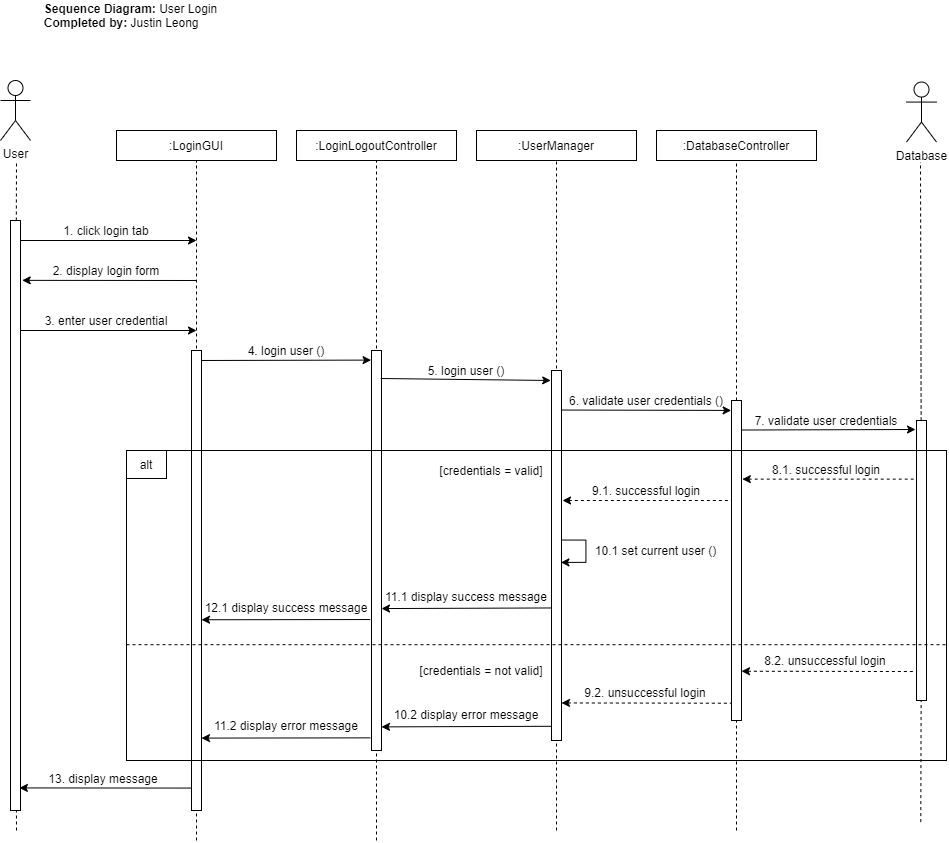

The diagram above was exported from draw.io. Its source (the exported page's mxGraphModel, read from the mxfile embedded in the PNG):
<mxGraphModel dx="1727" dy="-153" grid="1" gridSize="10" guides="1" tooltips="1" connect="1" arrows="1" fold="1" page="1" pageScale="1" pageWidth="850" pageHeight="1100" math="0" shadow="0">
  <root>
    <mxCell id="0" />
    <mxCell id="1" parent="0" />
    <mxCell id="BjMYKMs3sp45NLUGFrZ1-62" value="&lt;b&gt;Sequence Diagram: &lt;/b&gt;User Login&lt;br&gt;&lt;div style=&quot;text-align: left&quot;&gt;&lt;b&gt;Completed by: &lt;/b&gt;Justin Leong&lt;/div&gt;" style="text;html=1;align=center;verticalAlign=middle;resizable=0;points=[];autosize=1;fontStyle=0" vertex="1" parent="1">
      <mxGeometry x="75" y="1120" width="190" height="30" as="geometry" />
    </mxCell>
    <mxCell id="BjMYKMs3sp45NLUGFrZ1-63" value="" style="group" vertex="1" connectable="0" parent="1">
      <mxGeometry x="40" y="1200" width="946" height="760" as="geometry" />
    </mxCell>
    <mxCell id="BjMYKMs3sp45NLUGFrZ1-2" value="" style="endArrow=none;dashed=1;html=1;" edge="1" parent="BjMYKMs3sp45NLUGFrZ1-63" target="BjMYKMs3sp45NLUGFrZ1-5">
      <mxGeometry width="50" height="50" relative="1" as="geometry">
        <mxPoint x="376" y="760" as="sourcePoint" />
        <mxPoint x="446" y="120" as="targetPoint" />
      </mxGeometry>
    </mxCell>
    <mxCell id="BjMYKMs3sp45NLUGFrZ1-3" value="User" style="shape=umlActor;verticalLabelPosition=bottom;verticalAlign=top;html=1;outlineConnect=0;" vertex="1" parent="BjMYKMs3sp45NLUGFrZ1-63">
      <mxGeometry width="30" height="60" as="geometry" />
    </mxCell>
    <mxCell id="BjMYKMs3sp45NLUGFrZ1-4" value=":LoginGUI" style="rounded=0;whiteSpace=wrap;html=1;" vertex="1" parent="BjMYKMs3sp45NLUGFrZ1-63">
      <mxGeometry x="116" y="50" width="160" height="30" as="geometry" />
    </mxCell>
    <mxCell id="BjMYKMs3sp45NLUGFrZ1-5" value=":LoginLogoutController" style="rounded=0;whiteSpace=wrap;html=1;" vertex="1" parent="BjMYKMs3sp45NLUGFrZ1-63">
      <mxGeometry x="296" y="50" width="160" height="30" as="geometry" />
    </mxCell>
    <mxCell id="BjMYKMs3sp45NLUGFrZ1-6" value=":UserManager" style="rounded=0;whiteSpace=wrap;html=1;" vertex="1" parent="BjMYKMs3sp45NLUGFrZ1-63">
      <mxGeometry x="476" y="50" width="160" height="30" as="geometry" />
    </mxCell>
    <mxCell id="BjMYKMs3sp45NLUGFrZ1-7" value="" style="endArrow=none;dashed=1;html=1;" edge="1" parent="BjMYKMs3sp45NLUGFrZ1-63" source="BjMYKMs3sp45NLUGFrZ1-39">
      <mxGeometry width="50" height="50" relative="1" as="geometry">
        <mxPoint x="16" y="730" as="sourcePoint" />
        <mxPoint x="16" y="80" as="targetPoint" />
      </mxGeometry>
    </mxCell>
    <mxCell id="BjMYKMs3sp45NLUGFrZ1-8" value="" style="endArrow=none;dashed=1;html=1;" edge="1" parent="BjMYKMs3sp45NLUGFrZ1-63" target="BjMYKMs3sp45NLUGFrZ1-6">
      <mxGeometry width="50" height="50" relative="1" as="geometry">
        <mxPoint x="556" y="750" as="sourcePoint" />
        <mxPoint x="586.002967032967" y="90" as="targetPoint" />
      </mxGeometry>
    </mxCell>
    <mxCell id="BjMYKMs3sp45NLUGFrZ1-9" value="" style="endArrow=none;dashed=1;html=1;" edge="1" parent="BjMYKMs3sp45NLUGFrZ1-63" source="BjMYKMs3sp45NLUGFrZ1-48">
      <mxGeometry width="50" height="50" relative="1" as="geometry">
        <mxPoint x="736" y="750" as="sourcePoint" />
        <mxPoint x="736" y="80" as="targetPoint" />
      </mxGeometry>
    </mxCell>
    <mxCell id="BjMYKMs3sp45NLUGFrZ1-10" value="" style="endArrow=classic;html=1;" edge="1" parent="BjMYKMs3sp45NLUGFrZ1-63">
      <mxGeometry width="50" height="50" relative="1" as="geometry">
        <mxPoint x="16" y="160" as="sourcePoint" />
        <mxPoint x="196" y="160" as="targetPoint" />
      </mxGeometry>
    </mxCell>
    <mxCell id="BjMYKMs3sp45NLUGFrZ1-11" value="" style="endArrow=none;html=1;dashed=1;" edge="1" parent="BjMYKMs3sp45NLUGFrZ1-63" target="BjMYKMs3sp45NLUGFrZ1-4">
      <mxGeometry width="50" height="50" relative="1" as="geometry">
        <mxPoint x="196" y="760" as="sourcePoint" />
        <mxPoint x="256" y="230" as="targetPoint" />
      </mxGeometry>
    </mxCell>
    <mxCell id="BjMYKMs3sp45NLUGFrZ1-12" value="1. click login tab" style="text;html=1;strokeColor=none;fillColor=none;align=center;verticalAlign=middle;whiteSpace=wrap;rounded=0;" vertex="1" parent="BjMYKMs3sp45NLUGFrZ1-63">
      <mxGeometry x="26" y="140" width="160" height="20" as="geometry" />
    </mxCell>
    <mxCell id="BjMYKMs3sp45NLUGFrZ1-13" value="" style="endArrow=classic;html=1;" edge="1" parent="BjMYKMs3sp45NLUGFrZ1-63">
      <mxGeometry width="50" height="50" relative="1" as="geometry">
        <mxPoint x="16" y="250" as="sourcePoint" />
        <mxPoint x="196" y="250" as="targetPoint" />
      </mxGeometry>
    </mxCell>
    <mxCell id="BjMYKMs3sp45NLUGFrZ1-14" value="3. enter user credential" style="text;html=1;strokeColor=none;fillColor=none;align=center;verticalAlign=middle;whiteSpace=wrap;rounded=0;" vertex="1" parent="BjMYKMs3sp45NLUGFrZ1-63">
      <mxGeometry x="26" y="230" width="160" height="20" as="geometry" />
    </mxCell>
    <mxCell id="BjMYKMs3sp45NLUGFrZ1-15" value="" style="endArrow=classic;html=1;entryX=-0.042;entryY=0.024;entryDx=0;entryDy=0;entryPerimeter=0;" edge="1" parent="BjMYKMs3sp45NLUGFrZ1-63" target="BjMYKMs3sp45NLUGFrZ1-24">
      <mxGeometry width="50" height="50" relative="1" as="geometry">
        <mxPoint x="196" y="280" as="sourcePoint" />
        <mxPoint x="366" y="280" as="targetPoint" />
      </mxGeometry>
    </mxCell>
    <mxCell id="BjMYKMs3sp45NLUGFrZ1-16" value="4. login user ()" style="text;html=1;strokeColor=none;fillColor=none;align=center;verticalAlign=middle;whiteSpace=wrap;rounded=0;" vertex="1" parent="BjMYKMs3sp45NLUGFrZ1-63">
      <mxGeometry x="206" y="260" width="160" height="20" as="geometry" />
    </mxCell>
    <mxCell id="BjMYKMs3sp45NLUGFrZ1-17" value="5. login user ()" style="text;html=1;strokeColor=none;fillColor=none;align=center;verticalAlign=middle;whiteSpace=wrap;rounded=0;" vertex="1" parent="BjMYKMs3sp45NLUGFrZ1-63">
      <mxGeometry x="386" y="280" width="160" height="20" as="geometry" />
    </mxCell>
    <mxCell id="BjMYKMs3sp45NLUGFrZ1-18" value="" style="endArrow=classic;html=1;entryX=-0.032;entryY=0.031;entryDx=0;entryDy=0;entryPerimeter=0;" edge="1" parent="BjMYKMs3sp45NLUGFrZ1-63" target="BjMYKMs3sp45NLUGFrZ1-48">
      <mxGeometry width="50" height="50" relative="1" as="geometry">
        <mxPoint x="552" y="329.52" as="sourcePoint" />
        <mxPoint x="726" y="330" as="targetPoint" />
      </mxGeometry>
    </mxCell>
    <mxCell id="BjMYKMs3sp45NLUGFrZ1-19" value="6. validate user credentials ()" style="text;html=1;strokeColor=none;fillColor=none;align=center;verticalAlign=middle;whiteSpace=wrap;rounded=0;" vertex="1" parent="BjMYKMs3sp45NLUGFrZ1-63">
      <mxGeometry x="566" y="310" width="160" height="20" as="geometry" />
    </mxCell>
    <mxCell id="BjMYKMs3sp45NLUGFrZ1-20" value="" style="endArrow=none;html=1;startArrow=classic;startFill=1;endFill=0;dashed=1;" edge="1" parent="BjMYKMs3sp45NLUGFrZ1-63">
      <mxGeometry width="50" height="50" relative="1" as="geometry">
        <mxPoint x="562" y="420" as="sourcePoint" />
        <mxPoint x="736" y="420" as="targetPoint" />
      </mxGeometry>
    </mxCell>
    <mxCell id="BjMYKMs3sp45NLUGFrZ1-21" value="9.1. successful login" style="text;html=1;strokeColor=none;fillColor=none;align=center;verticalAlign=middle;whiteSpace=wrap;rounded=0;" vertex="1" parent="BjMYKMs3sp45NLUGFrZ1-63">
      <mxGeometry x="566" y="400" width="160" height="20" as="geometry" />
    </mxCell>
    <mxCell id="BjMYKMs3sp45NLUGFrZ1-22" value="[credentials = valid]" style="text;html=1;strokeColor=none;fillColor=none;align=center;verticalAlign=middle;whiteSpace=wrap;rounded=0;" vertex="1" parent="BjMYKMs3sp45NLUGFrZ1-63">
      <mxGeometry x="436" y="380" width="110" height="20" as="geometry" />
    </mxCell>
    <mxCell id="BjMYKMs3sp45NLUGFrZ1-23" value="Database" style="shape=umlActor;verticalLabelPosition=bottom;verticalAlign=top;html=1;outlineConnect=0;" vertex="1" parent="BjMYKMs3sp45NLUGFrZ1-63">
      <mxGeometry x="906" y="1.5699999999999363" width="30" height="60" as="geometry" />
    </mxCell>
    <mxCell id="BjMYKMs3sp45NLUGFrZ1-24" value="" style="rounded=0;whiteSpace=wrap;html=1;" vertex="1" parent="BjMYKMs3sp45NLUGFrZ1-63">
      <mxGeometry x="371" y="270" width="10" height="400" as="geometry" />
    </mxCell>
    <mxCell id="BjMYKMs3sp45NLUGFrZ1-25" value="alt" style="rounded=0;whiteSpace=wrap;html=1;fillColor=none;" vertex="1" parent="BjMYKMs3sp45NLUGFrZ1-63">
      <mxGeometry x="126" y="370" width="40" height="28.000000000000004" as="geometry" />
    </mxCell>
    <mxCell id="BjMYKMs3sp45NLUGFrZ1-26" value="" style="endArrow=classic;html=1;entryX=0.999;entryY=0.773;entryDx=0;entryDy=0;entryPerimeter=0;" edge="1" parent="BjMYKMs3sp45NLUGFrZ1-63">
      <mxGeometry x="126" y="399.3699999999999" width="50" height="50" as="geometry">
        <mxPoint x="556" y="645.77" as="sourcePoint" />
        <mxPoint x="380.9899999999998" y="646.3860000000004" as="targetPoint" />
      </mxGeometry>
    </mxCell>
    <mxCell id="BjMYKMs3sp45NLUGFrZ1-27" value="10.2 display error message" style="text;html=1;strokeColor=none;fillColor=none;align=center;verticalAlign=middle;whiteSpace=wrap;rounded=0;" vertex="1" parent="BjMYKMs3sp45NLUGFrZ1-63">
      <mxGeometry x="386" y="622.7316000000001" width="160" height="22.400000000000002" as="geometry" />
    </mxCell>
    <mxCell id="BjMYKMs3sp45NLUGFrZ1-28" value="[credentials = not valid]" style="text;html=1;strokeColor=none;fillColor=none;align=center;verticalAlign=middle;whiteSpace=wrap;rounded=0;" vertex="1" parent="BjMYKMs3sp45NLUGFrZ1-63">
      <mxGeometry x="416" y="578.5699999999999" width="130" height="22.400000000000002" as="geometry" />
    </mxCell>
    <mxCell id="BjMYKMs3sp45NLUGFrZ1-29" value="" style="endArrow=none;html=1;startArrow=classic;startFill=1;exitX=1.133;exitY=0.354;exitDx=0;exitDy=0;exitPerimeter=0;endFill=0;dashed=1;" edge="1" parent="BjMYKMs3sp45NLUGFrZ1-63">
      <mxGeometry x="126" y="399.3699999999999" width="50" height="50" as="geometry">
        <mxPoint x="561" y="622.4404000000004" as="sourcePoint" />
        <mxPoint x="734.6700000000001" y="622.7316000000001" as="targetPoint" />
      </mxGeometry>
    </mxCell>
    <mxCell id="BjMYKMs3sp45NLUGFrZ1-30" value="9.2. unsuccessful login" style="text;html=1;strokeColor=none;fillColor=none;align=center;verticalAlign=middle;whiteSpace=wrap;rounded=0;" vertex="1" parent="BjMYKMs3sp45NLUGFrZ1-63">
      <mxGeometry x="564.67" y="600.3316" width="160" height="22.400000000000002" as="geometry" />
    </mxCell>
    <mxCell id="BjMYKMs3sp45NLUGFrZ1-31" value="" style="endArrow=classic;html=1;entryX=0.999;entryY=0.773;entryDx=0;entryDy=0;entryPerimeter=0;exitX=-0.126;exitY=0.801;exitDx=0;exitDy=0;exitPerimeter=0;" edge="1" parent="BjMYKMs3sp45NLUGFrZ1-63">
      <mxGeometry x="126" y="399.3699999999999" width="50" height="50" as="geometry">
        <mxPoint x="369.7399999999998" y="657.3620000000001" as="sourcePoint" />
        <mxPoint x="201" y="657.5860000000002" as="targetPoint" />
      </mxGeometry>
    </mxCell>
    <mxCell id="BjMYKMs3sp45NLUGFrZ1-32" value="11.2 display error message" style="text;html=1;strokeColor=none;fillColor=none;align=center;verticalAlign=middle;whiteSpace=wrap;rounded=0;" vertex="1" parent="BjMYKMs3sp45NLUGFrZ1-63">
      <mxGeometry x="206.01" y="633.9315999999999" width="160" height="22.400000000000002" as="geometry" />
    </mxCell>
    <mxCell id="BjMYKMs3sp45NLUGFrZ1-33" value="" style="endArrow=classic;html=1;entryX=0.999;entryY=0.773;entryDx=0;entryDy=0;entryPerimeter=0;" edge="1" parent="BjMYKMs3sp45NLUGFrZ1-63">
      <mxGeometry x="126" y="370" width="50" height="50" as="geometry">
        <mxPoint x="556" y="527.4384" as="sourcePoint" />
        <mxPoint x="380.9899999999998" y="528.0543999999995" as="targetPoint" />
      </mxGeometry>
    </mxCell>
    <mxCell id="BjMYKMs3sp45NLUGFrZ1-34" value="" style="endArrow=classic;html=1;entryX=0.999;entryY=0.773;entryDx=0;entryDy=0;entryPerimeter=0;exitX=-0.126;exitY=0.801;exitDx=0;exitDy=0;exitPerimeter=0;" edge="1" parent="BjMYKMs3sp45NLUGFrZ1-63">
      <mxGeometry x="126" y="370" width="50" height="50" as="geometry">
        <mxPoint x="369.7399999999998" y="539.0303999999996" as="sourcePoint" />
        <mxPoint x="201" y="539.2544000000003" as="targetPoint" />
      </mxGeometry>
    </mxCell>
    <mxCell id="BjMYKMs3sp45NLUGFrZ1-35" value="11.1 display success message" style="text;html=1;strokeColor=none;fillColor=none;align=center;verticalAlign=middle;whiteSpace=wrap;rounded=0;" vertex="1" parent="BjMYKMs3sp45NLUGFrZ1-63">
      <mxGeometry x="381" y="504.4000000000001" width="170" height="22.4" as="geometry" />
    </mxCell>
    <mxCell id="BjMYKMs3sp45NLUGFrZ1-36" value="10.1 set current user ()" style="text;html=1;align=center;verticalAlign=middle;resizable=0;points=[];autosize=1;" vertex="1" parent="BjMYKMs3sp45NLUGFrZ1-63">
      <mxGeometry x="584.67" y="459.60000000000014" width="140" height="20" as="geometry" />
    </mxCell>
    <mxCell id="BjMYKMs3sp45NLUGFrZ1-37" style="edgeStyle=orthogonalEdgeStyle;rounded=0;orthogonalLoop=1;jettySize=auto;html=1;startArrow=none;startFill=0;startSize=6;endArrow=classic;endFill=1;endSize=6;exitX=1;exitY=0.5;exitDx=0;exitDy=0;" edge="1" parent="BjMYKMs3sp45NLUGFrZ1-63">
      <mxGeometry x="126" y="370" as="geometry">
        <Array as="points">
          <mxPoint x="585.38" y="459.53279999999995" />
          <mxPoint x="585.38" y="481.93280000000004" />
        </Array>
        <mxPoint x="560.3499999999995" y="459.53279999999995" as="sourcePoint" />
        <mxPoint x="560.3799999999997" y="481.93280000000004" as="targetPoint" />
      </mxGeometry>
    </mxCell>
    <mxCell id="BjMYKMs3sp45NLUGFrZ1-38" value="" style="rounded=0;whiteSpace=wrap;html=1;" vertex="1" parent="BjMYKMs3sp45NLUGFrZ1-63">
      <mxGeometry x="551" y="290" width="10" height="370" as="geometry" />
    </mxCell>
    <mxCell id="BjMYKMs3sp45NLUGFrZ1-1" value="" style="endArrow=classic;html=1;entryX=-0.081;entryY=0.027;entryDx=0;entryDy=0;entryPerimeter=0;exitX=0.932;exitY=0.07;exitDx=0;exitDy=0;exitPerimeter=0;" edge="1" parent="BjMYKMs3sp45NLUGFrZ1-63" source="BjMYKMs3sp45NLUGFrZ1-24" target="BjMYKMs3sp45NLUGFrZ1-38">
      <mxGeometry width="50" height="50" relative="1" as="geometry">
        <mxPoint x="381" y="320.56999999999994" as="sourcePoint" />
        <mxPoint x="546" y="321" as="targetPoint" />
      </mxGeometry>
    </mxCell>
    <mxCell id="BjMYKMs3sp45NLUGFrZ1-39" value="" style="rounded=0;whiteSpace=wrap;html=1;" vertex="1" parent="BjMYKMs3sp45NLUGFrZ1-63">
      <mxGeometry x="10" y="140" width="10" height="590" as="geometry" />
    </mxCell>
    <mxCell id="BjMYKMs3sp45NLUGFrZ1-40" value="" style="endArrow=none;dashed=1;html=1;" edge="1" parent="BjMYKMs3sp45NLUGFrZ1-63" target="BjMYKMs3sp45NLUGFrZ1-39">
      <mxGeometry width="50" height="50" relative="1" as="geometry">
        <mxPoint x="16" y="750" as="sourcePoint" />
        <mxPoint x="16" y="80" as="targetPoint" />
      </mxGeometry>
    </mxCell>
    <mxCell id="BjMYKMs3sp45NLUGFrZ1-41" value="" style="endArrow=classic;html=1;entryX=1.173;entryY=0.105;entryDx=0;entryDy=0;entryPerimeter=0;" edge="1" parent="BjMYKMs3sp45NLUGFrZ1-63">
      <mxGeometry width="50" height="50" relative="1" as="geometry">
        <mxPoint x="196" y="200" as="sourcePoint" />
        <mxPoint x="21.730000000000018" y="199.8499999999999" as="targetPoint" />
      </mxGeometry>
    </mxCell>
    <mxCell id="BjMYKMs3sp45NLUGFrZ1-42" value="2. display login form" style="text;html=1;strokeColor=none;fillColor=none;align=center;verticalAlign=middle;whiteSpace=wrap;rounded=0;" vertex="1" parent="BjMYKMs3sp45NLUGFrZ1-63">
      <mxGeometry x="26" y="180" width="160" height="20" as="geometry" />
    </mxCell>
    <mxCell id="BjMYKMs3sp45NLUGFrZ1-43" value="" style="endArrow=classic;html=1;entryX=1.173;entryY=0.105;entryDx=0;entryDy=0;entryPerimeter=0;" edge="1" parent="BjMYKMs3sp45NLUGFrZ1-63">
      <mxGeometry width="50" height="50" relative="1" as="geometry">
        <mxPoint x="193.13999999999987" y="707.5699999999997" as="sourcePoint" />
        <mxPoint x="18.86999999999989" y="707.4200000000001" as="targetPoint" />
      </mxGeometry>
    </mxCell>
    <mxCell id="BjMYKMs3sp45NLUGFrZ1-44" value="13. display message" style="text;html=1;strokeColor=none;fillColor=none;align=center;verticalAlign=middle;whiteSpace=wrap;rounded=0;" vertex="1" parent="BjMYKMs3sp45NLUGFrZ1-63">
      <mxGeometry x="23.139999999999986" y="687.5699999999999" width="160" height="20" as="geometry" />
    </mxCell>
    <mxCell id="BjMYKMs3sp45NLUGFrZ1-45" value="" style="rounded=0;whiteSpace=wrap;html=1;" vertex="1" parent="BjMYKMs3sp45NLUGFrZ1-63">
      <mxGeometry x="191" y="270" width="10" height="460" as="geometry" />
    </mxCell>
    <mxCell id="BjMYKMs3sp45NLUGFrZ1-46" value=":DatabaseController" style="rounded=0;whiteSpace=wrap;html=1;" vertex="1" parent="BjMYKMs3sp45NLUGFrZ1-63">
      <mxGeometry x="656" y="50" width="160" height="30" as="geometry" />
    </mxCell>
    <mxCell id="BjMYKMs3sp45NLUGFrZ1-47" value="" style="endArrow=none;dashed=1;html=1;" edge="1" parent="BjMYKMs3sp45NLUGFrZ1-63" source="BjMYKMs3sp45NLUGFrZ1-57">
      <mxGeometry width="50" height="50" relative="1" as="geometry">
        <mxPoint x="920.29" y="741.5700000000004" as="sourcePoint" />
        <mxPoint x="920" y="81.56999999999971" as="targetPoint" />
      </mxGeometry>
    </mxCell>
    <mxCell id="BjMYKMs3sp45NLUGFrZ1-48" value="" style="rounded=0;whiteSpace=wrap;html=1;" vertex="1" parent="BjMYKMs3sp45NLUGFrZ1-63">
      <mxGeometry x="731" y="320" width="10" height="320" as="geometry" />
    </mxCell>
    <mxCell id="BjMYKMs3sp45NLUGFrZ1-49" value="" style="endArrow=none;dashed=1;html=1;" edge="1" parent="BjMYKMs3sp45NLUGFrZ1-63" target="BjMYKMs3sp45NLUGFrZ1-48">
      <mxGeometry width="50" height="50" relative="1" as="geometry">
        <mxPoint x="736" y="750" as="sourcePoint" />
        <mxPoint x="736" y="80" as="targetPoint" />
      </mxGeometry>
    </mxCell>
    <mxCell id="BjMYKMs3sp45NLUGFrZ1-50" value="" style="endArrow=classic;html=1;" edge="1" parent="BjMYKMs3sp45NLUGFrZ1-63">
      <mxGeometry width="50" height="50" relative="1" as="geometry">
        <mxPoint x="741" y="349.52" as="sourcePoint" />
        <mxPoint x="915" y="349" as="targetPoint" />
      </mxGeometry>
    </mxCell>
    <mxCell id="BjMYKMs3sp45NLUGFrZ1-51" value="7. validate user credentials" style="text;html=1;strokeColor=none;fillColor=none;align=center;verticalAlign=middle;whiteSpace=wrap;rounded=0;" vertex="1" parent="BjMYKMs3sp45NLUGFrZ1-63">
      <mxGeometry x="746" y="330" width="160" height="20" as="geometry" />
    </mxCell>
    <mxCell id="BjMYKMs3sp45NLUGFrZ1-52" value="" style="endArrow=none;html=1;startArrow=classic;startFill=1;endFill=0;dashed=1;" edge="1" parent="BjMYKMs3sp45NLUGFrZ1-63">
      <mxGeometry width="50" height="50" relative="1" as="geometry">
        <mxPoint x="741.8400000000001" y="398.6300000000001" as="sourcePoint" />
        <mxPoint x="915.8400000000001" y="398.6300000000001" as="targetPoint" />
      </mxGeometry>
    </mxCell>
    <mxCell id="BjMYKMs3sp45NLUGFrZ1-53" value="8.1. successful login" style="text;html=1;strokeColor=none;fillColor=none;align=center;verticalAlign=middle;whiteSpace=wrap;rounded=0;" vertex="1" parent="BjMYKMs3sp45NLUGFrZ1-63">
      <mxGeometry x="745.84" y="378.6300000000001" width="160" height="20" as="geometry" />
    </mxCell>
    <mxCell id="BjMYKMs3sp45NLUGFrZ1-54" value="" style="endArrow=none;html=1;startArrow=classic;startFill=1;exitX=1.133;exitY=0.354;exitDx=0;exitDy=0;exitPerimeter=0;endFill=0;dashed=1;" edge="1" parent="BjMYKMs3sp45NLUGFrZ1-63">
      <mxGeometry x="306" y="367.6700000000001" width="50" height="50" as="geometry">
        <mxPoint x="741" y="590.7404000000006" as="sourcePoint" />
        <mxPoint x="914.6700000000001" y="591.0316000000003" as="targetPoint" />
      </mxGeometry>
    </mxCell>
    <mxCell id="BjMYKMs3sp45NLUGFrZ1-55" value="8.2. unsuccessful login" style="text;html=1;strokeColor=none;fillColor=none;align=center;verticalAlign=middle;whiteSpace=wrap;rounded=0;" vertex="1" parent="BjMYKMs3sp45NLUGFrZ1-63">
      <mxGeometry x="744.67" y="568.6316000000002" width="160" height="22.400000000000002" as="geometry" />
    </mxCell>
    <mxCell id="BjMYKMs3sp45NLUGFrZ1-56" value="12.1 display success message" style="text;html=1;strokeColor=none;fillColor=none;align=center;verticalAlign=middle;whiteSpace=wrap;rounded=0;" vertex="1" parent="BjMYKMs3sp45NLUGFrZ1-63">
      <mxGeometry x="201" y="516.1700000000001" width="170" height="22.4" as="geometry" />
    </mxCell>
    <mxCell id="BjMYKMs3sp45NLUGFrZ1-57" value="" style="rounded=0;whiteSpace=wrap;html=1;" vertex="1" parent="BjMYKMs3sp45NLUGFrZ1-63">
      <mxGeometry x="916" y="340" width="10" height="280" as="geometry" />
    </mxCell>
    <mxCell id="BjMYKMs3sp45NLUGFrZ1-58" value="" style="endArrow=none;dashed=1;html=1;" edge="1" parent="BjMYKMs3sp45NLUGFrZ1-63" target="BjMYKMs3sp45NLUGFrZ1-57">
      <mxGeometry width="50" height="50" relative="1" as="geometry">
        <mxPoint x="920.29" y="741.5700000000006" as="sourcePoint" />
        <mxPoint x="920" y="81.56999999999971" as="targetPoint" />
      </mxGeometry>
    </mxCell>
    <mxCell id="BjMYKMs3sp45NLUGFrZ1-59" value="" style="group" vertex="1" connectable="0" parent="BjMYKMs3sp45NLUGFrZ1-63">
      <mxGeometry x="126" y="370" width="820" height="310" as="geometry" />
    </mxCell>
    <mxCell id="BjMYKMs3sp45NLUGFrZ1-60" value="" style="rounded=0;whiteSpace=wrap;html=1;fillColor=none;" vertex="1" parent="BjMYKMs3sp45NLUGFrZ1-59">
      <mxGeometry width="820" height="310" as="geometry" />
    </mxCell>
    <mxCell id="BjMYKMs3sp45NLUGFrZ1-61" value="" style="endArrow=none;dashed=1;html=1;entryX=1;entryY=0.5;entryDx=0;entryDy=0;exitX=0;exitY=0.5;exitDx=0;exitDy=0;" edge="1" parent="BjMYKMs3sp45NLUGFrZ1-59">
      <mxGeometry y="-0.821785714285852" width="62.12121212121212" height="97.5" as="geometry">
        <mxPoint y="194.17821428571415" as="sourcePoint" />
        <mxPoint x="820" y="194.17821428571415" as="targetPoint" />
      </mxGeometry>
    </mxCell>
  </root>
</mxGraphModel>